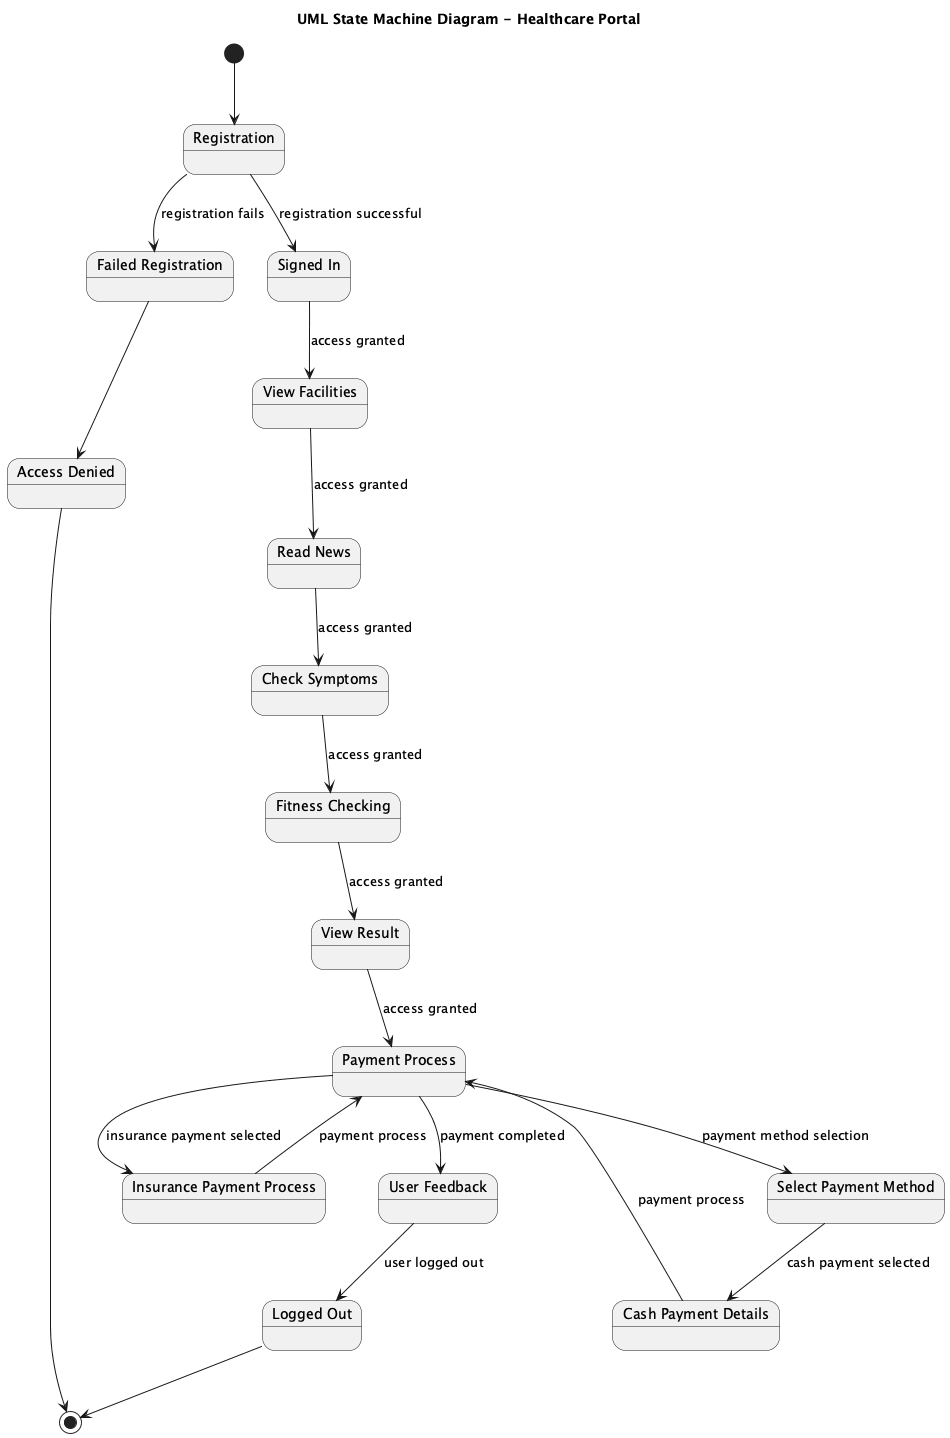

The diagram above was rendered by PlantUML. Its source (embedded in the PNG):
@startuml
title UML State Machine Diagram - Healthcare Portal

[*] --> Registration

state "Registration" as Registration
state "Failed Registration" as FailedRegistration
state "Signed In" as SignedIn
state "Access Denied" as AccessDenied
state "View Facilities" as ViewFacilities
state "Read News" as ReadNews
state "Check Symptoms" as CheckSymptoms
state "Fitness Checking" as FitnessChecking
state "View Result" as ViewResult
state "Payment Process" as PaymentProcess
state "Select Payment Method" as SelectPaymentMethod
state "Cash Payment Details" as CashPaymentDetails
state "Insurance Payment Process" as InsurancePaymentProcess
state "User Feedback" as UserFeedback
state "Logged Out" as LoggedOut

Registration --> FailedRegistration : registration fails
Registration --> SignedIn : registration successful

SignedIn --> ViewFacilities : access granted
ViewFacilities --> ReadNews : access granted
ReadNews --> CheckSymptoms : access granted
CheckSymptoms --> FitnessChecking : access granted
FitnessChecking --> ViewResult : access granted
ViewResult --> PaymentProcess : access granted
PaymentProcess --> SelectPaymentMethod : payment method selection
SelectPaymentMethod --> CashPaymentDetails : cash payment selected
CashPaymentDetails --> PaymentProcess : payment process
PaymentProcess --> InsurancePaymentProcess : insurance payment selected
InsurancePaymentProcess --> PaymentProcess : payment process
PaymentProcess --> UserFeedback : payment completed
UserFeedback --> LoggedOut : user logged out

AccessDenied --> [*]
FailedRegistration --> AccessDenied
LoggedOut --> [*]

@enduml